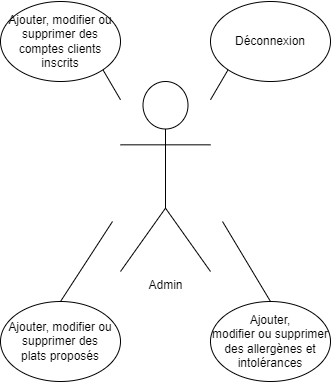

The diagram above was exported from draw.io. Its source (the exported page's mxGraphModel, read from the mxfile embedded in the PNG):
<mxGraphModel dx="1674" dy="-392" grid="1" gridSize="10" guides="1" tooltips="1" connect="1" arrows="1" fold="1" page="1" pageScale="1" pageWidth="827" pageHeight="1169" math="0" shadow="0">
  <root>
    <mxCell id="0" />
    <mxCell id="1" parent="0" />
    <mxCell id="h1Pi26BnAaeayOtGRdWJ-39" value="Admin" style="shape=umlActor;verticalLabelPosition=bottom;verticalAlign=top;html=1;outlineConnect=0;" vertex="1" parent="1">
      <mxGeometry x="369" y="1644" width="90" height="190" as="geometry" />
    </mxCell>
    <mxCell id="h1Pi26BnAaeayOtGRdWJ-40" value="&lt;p class=&quot;MsoBodyText&quot;&gt;&lt;span lang=&quot;FR&quot;&gt;Ajouter, modifier ou supprimer des&lt;br&gt;comptes clients inscrits&lt;/span&gt;&lt;/p&gt;" style="ellipse;whiteSpace=wrap;html=1;" vertex="1" parent="1">
      <mxGeometry x="249" y="1564" width="120" height="80" as="geometry" />
    </mxCell>
    <mxCell id="h1Pi26BnAaeayOtGRdWJ-41" value="&lt;p style=&quot;margin-top:0cm;margin-right:0cm;margin-bottom:0cm;&lt;br/&gt;margin-left:93.25pt;margin-bottom:.0001pt;text-indent:-18.0pt;mso-list:l0 level2 lfo1&quot; class=&quot;MsoBodyText&quot;&gt;&lt;span lang=&quot;FR&quot;&gt;Ajouter, modifier ou supprimer des&lt;br/&gt;plats proposés&lt;/span&gt;&lt;/p&gt;" style="ellipse;whiteSpace=wrap;html=1;" vertex="1" parent="1">
      <mxGeometry x="249" y="1864" width="120" height="80" as="geometry" />
    </mxCell>
    <mxCell id="h1Pi26BnAaeayOtGRdWJ-42" value="Ajouter,&lt;br/&gt;modifier ou supprimer des allergènes et intolérances" style="ellipse;whiteSpace=wrap;html=1;" vertex="1" parent="1">
      <mxGeometry x="459" y="1864" width="120" height="80" as="geometry" />
    </mxCell>
    <mxCell id="h1Pi26BnAaeayOtGRdWJ-43" value="&lt;span style=&quot;text-indent: -18pt; background-color: initial;&quot; lang=&quot;FR&quot;&gt;Déconnexion&lt;/span&gt;" style="ellipse;whiteSpace=wrap;html=1;" vertex="1" parent="1">
      <mxGeometry x="459" y="1564" width="120" height="80" as="geometry" />
    </mxCell>
    <mxCell id="h1Pi26BnAaeayOtGRdWJ-44" value="" style="endArrow=none;html=1;rounded=0;exitX=0.5;exitY=0;exitDx=0;exitDy=0;" edge="1" parent="1" source="h1Pi26BnAaeayOtGRdWJ-42">
      <mxGeometry width="50" height="50" relative="1" as="geometry">
        <mxPoint x="131" y="1794" as="sourcePoint" />
        <mxPoint x="471" y="1784" as="targetPoint" />
      </mxGeometry>
    </mxCell>
    <mxCell id="h1Pi26BnAaeayOtGRdWJ-45" value="" style="endArrow=none;html=1;rounded=0;exitX=0.5;exitY=0;exitDx=0;exitDy=0;" edge="1" parent="1" source="h1Pi26BnAaeayOtGRdWJ-41">
      <mxGeometry width="50" height="50" relative="1" as="geometry">
        <mxPoint x="141" y="1804" as="sourcePoint" />
        <mxPoint x="361" y="1784" as="targetPoint" />
      </mxGeometry>
    </mxCell>
    <mxCell id="h1Pi26BnAaeayOtGRdWJ-46" value="" style="endArrow=none;html=1;rounded=0;entryX=0;entryY=1;entryDx=0;entryDy=0;" edge="1" parent="1" source="h1Pi26BnAaeayOtGRdWJ-39" target="h1Pi26BnAaeayOtGRdWJ-43">
      <mxGeometry width="50" height="50" relative="1" as="geometry">
        <mxPoint x="151" y="1814" as="sourcePoint" />
        <mxPoint x="201" y="1764" as="targetPoint" />
      </mxGeometry>
    </mxCell>
    <mxCell id="h1Pi26BnAaeayOtGRdWJ-47" value="" style="endArrow=none;html=1;rounded=0;entryX=1;entryY=1;entryDx=0;entryDy=0;" edge="1" parent="1" source="h1Pi26BnAaeayOtGRdWJ-39" target="h1Pi26BnAaeayOtGRdWJ-40">
      <mxGeometry width="50" height="50" relative="1" as="geometry">
        <mxPoint x="161" y="1824" as="sourcePoint" />
        <mxPoint x="211" y="1774" as="targetPoint" />
      </mxGeometry>
    </mxCell>
  </root>
</mxGraphModel>